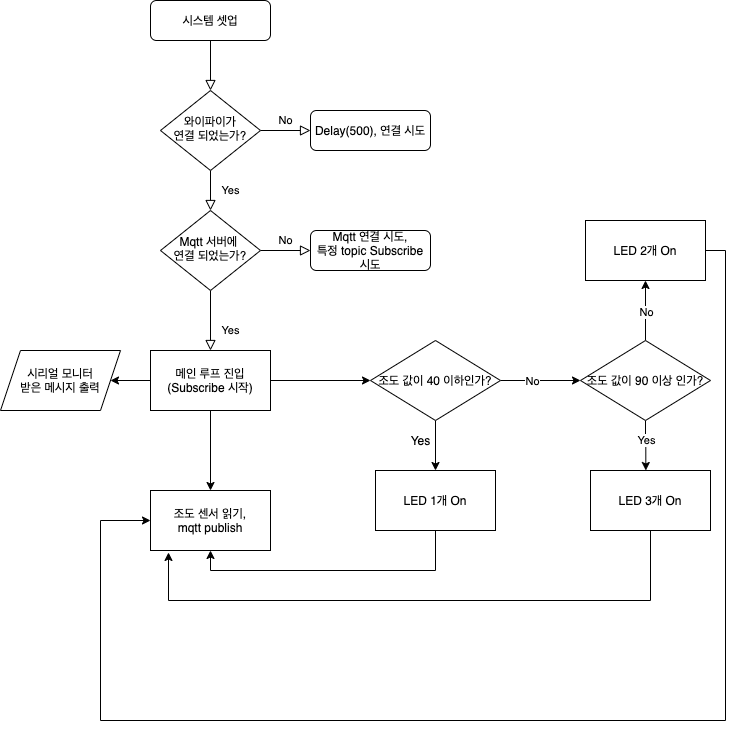

The diagram above was exported from draw.io. Its source (the exported page's mxGraphModel, read from the mxfile embedded in the PNG):
<mxGraphModel dx="1186" dy="676" grid="1" gridSize="10" guides="1" tooltips="1" connect="1" arrows="1" fold="1" page="1" pageScale="1" pageWidth="827" pageHeight="1169" background="#FFFFFF" math="0" shadow="0">
  <root>
    <mxCell id="WIyWlLk6GJQsqaUBKTNV-0" />
    <mxCell id="WIyWlLk6GJQsqaUBKTNV-1" parent="WIyWlLk6GJQsqaUBKTNV-0" />
    <mxCell id="WIyWlLk6GJQsqaUBKTNV-2" value="" style="rounded=0;html=1;jettySize=auto;orthogonalLoop=1;fontSize=11;endArrow=block;endFill=0;endSize=8;strokeWidth=1;shadow=0;labelBackgroundColor=none;edgeStyle=orthogonalEdgeStyle;" parent="WIyWlLk6GJQsqaUBKTNV-1" source="WIyWlLk6GJQsqaUBKTNV-3" target="WIyWlLk6GJQsqaUBKTNV-6" edge="1">
      <mxGeometry relative="1" as="geometry" />
    </mxCell>
    <mxCell id="WIyWlLk6GJQsqaUBKTNV-3" value="시스템 셋업" style="rounded=1;whiteSpace=wrap;html=1;fontSize=12;glass=0;strokeWidth=1;shadow=0;" parent="WIyWlLk6GJQsqaUBKTNV-1" vertex="1">
      <mxGeometry x="160" y="80" width="120" height="40" as="geometry" />
    </mxCell>
    <mxCell id="WIyWlLk6GJQsqaUBKTNV-4" value="Yes" style="rounded=0;html=1;jettySize=auto;orthogonalLoop=1;fontSize=11;endArrow=block;endFill=0;endSize=8;strokeWidth=1;shadow=0;labelBackgroundColor=none;edgeStyle=orthogonalEdgeStyle;" parent="WIyWlLk6GJQsqaUBKTNV-1" source="WIyWlLk6GJQsqaUBKTNV-6" target="WIyWlLk6GJQsqaUBKTNV-10" edge="1">
      <mxGeometry y="20" relative="1" as="geometry">
        <mxPoint as="offset" />
      </mxGeometry>
    </mxCell>
    <mxCell id="WIyWlLk6GJQsqaUBKTNV-5" value="No" style="edgeStyle=orthogonalEdgeStyle;rounded=0;html=1;jettySize=auto;orthogonalLoop=1;fontSize=11;endArrow=block;endFill=0;endSize=8;strokeWidth=1;shadow=0;labelBackgroundColor=none;" parent="WIyWlLk6GJQsqaUBKTNV-1" source="WIyWlLk6GJQsqaUBKTNV-6" target="WIyWlLk6GJQsqaUBKTNV-7" edge="1">
      <mxGeometry y="10" relative="1" as="geometry">
        <mxPoint as="offset" />
      </mxGeometry>
    </mxCell>
    <mxCell id="WIyWlLk6GJQsqaUBKTNV-6" value="와이파이가&lt;br&gt;연결 되었는가?" style="rhombus;whiteSpace=wrap;html=1;shadow=0;fontFamily=Helvetica;fontSize=12;align=center;strokeWidth=1;spacing=6;spacingTop=-4;" parent="WIyWlLk6GJQsqaUBKTNV-1" vertex="1">
      <mxGeometry x="170" y="170" width="100" height="80" as="geometry" />
    </mxCell>
    <mxCell id="WIyWlLk6GJQsqaUBKTNV-7" value="Delay(500), 연결 시도" style="rounded=1;whiteSpace=wrap;html=1;fontSize=12;glass=0;strokeWidth=1;shadow=0;" parent="WIyWlLk6GJQsqaUBKTNV-1" vertex="1">
      <mxGeometry x="320" y="190" width="120" height="40" as="geometry" />
    </mxCell>
    <mxCell id="WIyWlLk6GJQsqaUBKTNV-8" value="Yes" style="rounded=0;html=1;jettySize=auto;orthogonalLoop=1;fontSize=11;endArrow=block;endFill=0;endSize=8;strokeWidth=1;shadow=0;labelBackgroundColor=none;edgeStyle=orthogonalEdgeStyle;" parent="WIyWlLk6GJQsqaUBKTNV-1" source="WIyWlLk6GJQsqaUBKTNV-10" edge="1">
      <mxGeometry x="0.3333" y="20" relative="1" as="geometry">
        <mxPoint as="offset" />
        <mxPoint x="220" y="430" as="targetPoint" />
      </mxGeometry>
    </mxCell>
    <mxCell id="WIyWlLk6GJQsqaUBKTNV-9" value="No" style="edgeStyle=orthogonalEdgeStyle;rounded=0;html=1;jettySize=auto;orthogonalLoop=1;fontSize=11;endArrow=block;endFill=0;endSize=8;strokeWidth=1;shadow=0;labelBackgroundColor=none;" parent="WIyWlLk6GJQsqaUBKTNV-1" source="WIyWlLk6GJQsqaUBKTNV-10" target="WIyWlLk6GJQsqaUBKTNV-12" edge="1">
      <mxGeometry y="10" relative="1" as="geometry">
        <mxPoint as="offset" />
      </mxGeometry>
    </mxCell>
    <mxCell id="WIyWlLk6GJQsqaUBKTNV-10" value="Mqtt 서버에&amp;nbsp;&lt;br&gt;연결 되었는가?" style="rhombus;whiteSpace=wrap;html=1;shadow=0;fontFamily=Helvetica;fontSize=12;align=center;strokeWidth=1;spacing=6;spacingTop=-4;" parent="WIyWlLk6GJQsqaUBKTNV-1" vertex="1">
      <mxGeometry x="170" y="290" width="100" height="80" as="geometry" />
    </mxCell>
    <mxCell id="WIyWlLk6GJQsqaUBKTNV-12" value="Mqtt 연결 시도,&lt;br&gt;특정 topic Subscribe 시도" style="rounded=1;whiteSpace=wrap;html=1;fontSize=12;glass=0;strokeWidth=1;shadow=0;" parent="WIyWlLk6GJQsqaUBKTNV-1" vertex="1">
      <mxGeometry x="320" y="310" width="120" height="40" as="geometry" />
    </mxCell>
    <mxCell id="es-eWGvLGmNqoOOxMbdY-5" value="" style="edgeStyle=orthogonalEdgeStyle;rounded=0;orthogonalLoop=1;jettySize=auto;html=1;" edge="1" parent="WIyWlLk6GJQsqaUBKTNV-1" source="es-eWGvLGmNqoOOxMbdY-1" target="es-eWGvLGmNqoOOxMbdY-4">
      <mxGeometry relative="1" as="geometry" />
    </mxCell>
    <mxCell id="es-eWGvLGmNqoOOxMbdY-7" value="" style="edgeStyle=orthogonalEdgeStyle;rounded=0;orthogonalLoop=1;jettySize=auto;html=1;" edge="1" parent="WIyWlLk6GJQsqaUBKTNV-1" source="es-eWGvLGmNqoOOxMbdY-1" target="es-eWGvLGmNqoOOxMbdY-6">
      <mxGeometry relative="1" as="geometry" />
    </mxCell>
    <mxCell id="es-eWGvLGmNqoOOxMbdY-26" value="" style="edgeStyle=orthogonalEdgeStyle;rounded=0;orthogonalLoop=1;jettySize=auto;html=1;" edge="1" parent="WIyWlLk6GJQsqaUBKTNV-1" source="es-eWGvLGmNqoOOxMbdY-1" target="es-eWGvLGmNqoOOxMbdY-25">
      <mxGeometry relative="1" as="geometry" />
    </mxCell>
    <mxCell id="es-eWGvLGmNqoOOxMbdY-1" value="메인 루프 진입&lt;br&gt;(Subscribe 시작)" style="rounded=0;whiteSpace=wrap;html=1;" vertex="1" parent="WIyWlLk6GJQsqaUBKTNV-1">
      <mxGeometry x="160" y="430" width="120" height="60" as="geometry" />
    </mxCell>
    <mxCell id="es-eWGvLGmNqoOOxMbdY-4" value="조도 센서 읽기,&lt;br&gt;mqtt publish" style="rounded=0;whiteSpace=wrap;html=1;" vertex="1" parent="WIyWlLk6GJQsqaUBKTNV-1">
      <mxGeometry x="160" y="570" width="120" height="60" as="geometry" />
    </mxCell>
    <mxCell id="es-eWGvLGmNqoOOxMbdY-8" style="edgeStyle=orthogonalEdgeStyle;rounded=0;orthogonalLoop=1;jettySize=auto;html=1;" edge="1" parent="WIyWlLk6GJQsqaUBKTNV-1" source="es-eWGvLGmNqoOOxMbdY-6">
      <mxGeometry relative="1" as="geometry">
        <mxPoint x="445" y="550" as="targetPoint" />
      </mxGeometry>
    </mxCell>
    <mxCell id="es-eWGvLGmNqoOOxMbdY-12" value="" style="edgeStyle=orthogonalEdgeStyle;rounded=0;orthogonalLoop=1;jettySize=auto;html=1;" edge="1" parent="WIyWlLk6GJQsqaUBKTNV-1" source="es-eWGvLGmNqoOOxMbdY-6" target="es-eWGvLGmNqoOOxMbdY-11">
      <mxGeometry relative="1" as="geometry" />
    </mxCell>
    <mxCell id="es-eWGvLGmNqoOOxMbdY-17" value="No" style="edgeLabel;html=1;align=center;verticalAlign=middle;resizable=0;points=[];" vertex="1" connectable="0" parent="es-eWGvLGmNqoOOxMbdY-12">
      <mxGeometry x="-0.2208" relative="1" as="geometry">
        <mxPoint as="offset" />
      </mxGeometry>
    </mxCell>
    <mxCell id="es-eWGvLGmNqoOOxMbdY-6" value="조도 값이 40 이하인가?" style="rhombus;whiteSpace=wrap;html=1;rounded=0;" vertex="1" parent="WIyWlLk6GJQsqaUBKTNV-1">
      <mxGeometry x="380" y="420" width="130" height="80" as="geometry" />
    </mxCell>
    <mxCell id="es-eWGvLGmNqoOOxMbdY-22" style="edgeStyle=orthogonalEdgeStyle;rounded=0;orthogonalLoop=1;jettySize=auto;html=1;exitX=0.5;exitY=1;exitDx=0;exitDy=0;entryX=0.5;entryY=1;entryDx=0;entryDy=0;" edge="1" parent="WIyWlLk6GJQsqaUBKTNV-1" source="es-eWGvLGmNqoOOxMbdY-9" target="es-eWGvLGmNqoOOxMbdY-4">
      <mxGeometry relative="1" as="geometry" />
    </mxCell>
    <mxCell id="es-eWGvLGmNqoOOxMbdY-9" value="LED 1개 On" style="rounded=0;whiteSpace=wrap;html=1;" vertex="1" parent="WIyWlLk6GJQsqaUBKTNV-1">
      <mxGeometry x="385" y="550" width="120" height="60" as="geometry" />
    </mxCell>
    <mxCell id="es-eWGvLGmNqoOOxMbdY-10" value="Yes" style="text;html=1;align=center;verticalAlign=middle;resizable=0;points=[];autosize=1;" vertex="1" parent="WIyWlLk6GJQsqaUBKTNV-1">
      <mxGeometry x="410" y="510" width="40" height="20" as="geometry" />
    </mxCell>
    <mxCell id="es-eWGvLGmNqoOOxMbdY-13" style="edgeStyle=orthogonalEdgeStyle;rounded=0;orthogonalLoop=1;jettySize=auto;html=1;exitX=0.5;exitY=1;exitDx=0;exitDy=0;" edge="1" parent="WIyWlLk6GJQsqaUBKTNV-1" source="es-eWGvLGmNqoOOxMbdY-11">
      <mxGeometry relative="1" as="geometry">
        <mxPoint x="655.3333333333335" y="550" as="targetPoint" />
      </mxGeometry>
    </mxCell>
    <mxCell id="es-eWGvLGmNqoOOxMbdY-18" value="Yes&lt;br&gt;" style="edgeLabel;html=1;align=center;verticalAlign=middle;resizable=0;points=[];" vertex="1" connectable="0" parent="es-eWGvLGmNqoOOxMbdY-13">
      <mxGeometry x="-0.2252" relative="1" as="geometry">
        <mxPoint as="offset" />
      </mxGeometry>
    </mxCell>
    <mxCell id="es-eWGvLGmNqoOOxMbdY-15" style="edgeStyle=orthogonalEdgeStyle;rounded=0;orthogonalLoop=1;jettySize=auto;html=1;" edge="1" parent="WIyWlLk6GJQsqaUBKTNV-1" source="es-eWGvLGmNqoOOxMbdY-11">
      <mxGeometry relative="1" as="geometry">
        <mxPoint x="655" y="360" as="targetPoint" />
      </mxGeometry>
    </mxCell>
    <mxCell id="es-eWGvLGmNqoOOxMbdY-19" value="No" style="edgeLabel;html=1;align=center;verticalAlign=middle;resizable=0;points=[];" vertex="1" connectable="0" parent="es-eWGvLGmNqoOOxMbdY-15">
      <mxGeometry x="-0.0389" relative="1" as="geometry">
        <mxPoint as="offset" />
      </mxGeometry>
    </mxCell>
    <mxCell id="es-eWGvLGmNqoOOxMbdY-11" value="조도 값이 90 이상 인가?" style="rhombus;whiteSpace=wrap;html=1;rounded=0;" vertex="1" parent="WIyWlLk6GJQsqaUBKTNV-1">
      <mxGeometry x="590" y="420" width="130" height="80" as="geometry" />
    </mxCell>
    <mxCell id="es-eWGvLGmNqoOOxMbdY-23" style="edgeStyle=orthogonalEdgeStyle;rounded=0;orthogonalLoop=1;jettySize=auto;html=1;exitX=0.5;exitY=1;exitDx=0;exitDy=0;entryX=0.15;entryY=1.033;entryDx=0;entryDy=0;entryPerimeter=0;" edge="1" parent="WIyWlLk6GJQsqaUBKTNV-1" source="es-eWGvLGmNqoOOxMbdY-14" target="es-eWGvLGmNqoOOxMbdY-4">
      <mxGeometry relative="1" as="geometry">
        <mxPoint x="150" y="770" as="targetPoint" />
        <Array as="points">
          <mxPoint x="660" y="680" />
          <mxPoint x="178" y="680" />
        </Array>
      </mxGeometry>
    </mxCell>
    <mxCell id="es-eWGvLGmNqoOOxMbdY-14" value="LED 3개 On" style="rounded=0;whiteSpace=wrap;html=1;" vertex="1" parent="WIyWlLk6GJQsqaUBKTNV-1">
      <mxGeometry x="600" y="550" width="120" height="60" as="geometry" />
    </mxCell>
    <mxCell id="es-eWGvLGmNqoOOxMbdY-24" style="edgeStyle=orthogonalEdgeStyle;rounded=0;orthogonalLoop=1;jettySize=auto;html=1;exitX=1;exitY=0.5;exitDx=0;exitDy=0;entryX=0;entryY=0.5;entryDx=0;entryDy=0;" edge="1" parent="WIyWlLk6GJQsqaUBKTNV-1" source="es-eWGvLGmNqoOOxMbdY-16" target="es-eWGvLGmNqoOOxMbdY-4">
      <mxGeometry relative="1" as="geometry">
        <mxPoint x="160" y="740" as="targetPoint" />
        <Array as="points">
          <mxPoint x="735" y="330" />
          <mxPoint x="735" y="800" />
          <mxPoint x="110" y="800" />
          <mxPoint x="110" y="600" />
        </Array>
      </mxGeometry>
    </mxCell>
    <mxCell id="es-eWGvLGmNqoOOxMbdY-16" value="LED 2개 On" style="rounded=0;whiteSpace=wrap;html=1;" vertex="1" parent="WIyWlLk6GJQsqaUBKTNV-1">
      <mxGeometry x="595" y="300" width="120" height="60" as="geometry" />
    </mxCell>
    <mxCell id="es-eWGvLGmNqoOOxMbdY-25" value="시리얼 모니터&lt;br&gt;받은 메시지 출력" style="shape=parallelogram;perimeter=parallelogramPerimeter;whiteSpace=wrap;html=1;fixedSize=1;rounded=0;" vertex="1" parent="WIyWlLk6GJQsqaUBKTNV-1">
      <mxGeometry x="10" y="430" width="120" height="60" as="geometry" />
    </mxCell>
  </root>
</mxGraphModel>